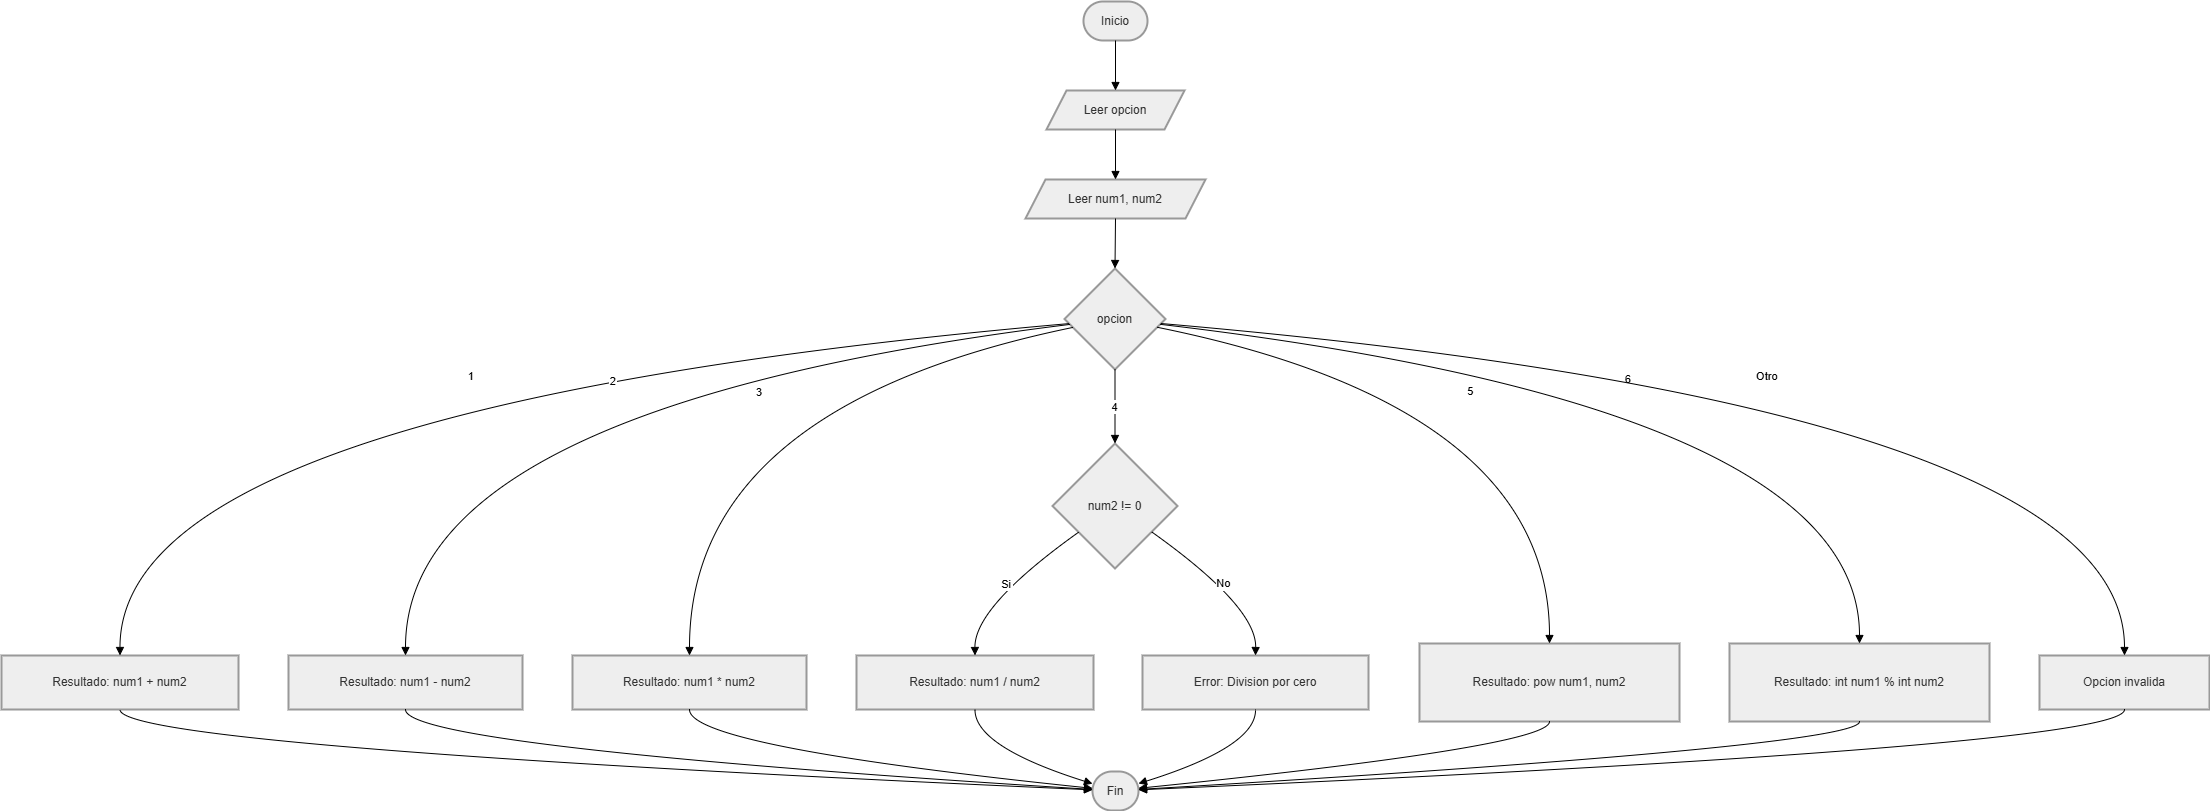

The diagram above was exported from draw.io. Its source (the exported page's mxGraphModel, read from the mxfile embedded in the PNG):
<mxGraphModel dx="2434" dy="1337" grid="1" gridSize="10" guides="1" tooltips="1" connect="1" arrows="1" fold="1" page="1" pageScale="1" pageWidth="827" pageHeight="1169" background="none" math="0" shadow="0">
  <root>
    <mxCell id="0" />
    <mxCell id="1" parent="0" />
    <mxCell id="M3jiPHDtuVKC63RM2ufU-54" parent="1" style="rounded=1;whiteSpace=wrap;arcSize=50;strokeWidth=2;fillColor=light-dark(#eeeeee,#1f2020);strokeColor=light-dark(#999999,#cccccc);fontColor=light-dark(#333333,#cccccc);" value="Inicio" vertex="1">
      <mxGeometry height="39" width="64" x="1102" y="20" as="geometry" />
    </mxCell>
    <mxCell id="M3jiPHDtuVKC63RM2ufU-55" parent="1" style="shape=parallelogram;perimeter=parallelogramPerimeter;fixedSize=1;strokeWidth=2;whiteSpace=wrap;fillColor=light-dark(#eeeeee,#1f2020);strokeColor=light-dark(#999999,#cccccc);fontColor=light-dark(#333333,#cccccc);" value="Leer opcion" vertex="1">
      <mxGeometry height="39" width="138" x="1065" y="109" as="geometry" />
    </mxCell>
    <mxCell id="M3jiPHDtuVKC63RM2ufU-56" parent="1" style="shape=parallelogram;perimeter=parallelogramPerimeter;fixedSize=1;strokeWidth=2;whiteSpace=wrap;fillColor=light-dark(#eeeeee,#1f2020);strokeColor=light-dark(#999999,#cccccc);fontColor=light-dark(#333333,#cccccc);" value="Leer num1, num2" vertex="1">
      <mxGeometry height="39" width="180" x="1044" y="198" as="geometry" />
    </mxCell>
    <mxCell id="M3jiPHDtuVKC63RM2ufU-57" parent="1" style="rhombus;strokeWidth=2;whiteSpace=wrap;fillColor=light-dark(#eeeeee,#1f2020);strokeColor=light-dark(#999999,#cccccc);fontColor=light-dark(#333333,#cccccc);" value="opcion" vertex="1">
      <mxGeometry height="101" width="101" x="1083" y="287" as="geometry" />
    </mxCell>
    <mxCell id="M3jiPHDtuVKC63RM2ufU-58" parent="1" style="whiteSpace=wrap;strokeWidth=2;fillColor=light-dark(#eeeeee,#1f2020);strokeColor=light-dark(#999999,#cccccc);fontColor=light-dark(#333333,#cccccc);" value="Resultado: num1 + num2" vertex="1">
      <mxGeometry height="54" width="237" x="20" y="674" as="geometry" />
    </mxCell>
    <mxCell id="M3jiPHDtuVKC63RM2ufU-59" parent="1" style="whiteSpace=wrap;strokeWidth=2;fillColor=light-dark(#eeeeee,#1f2020);strokeColor=light-dark(#999999,#cccccc);fontColor=light-dark(#333333,#cccccc);" value="Resultado: num1 - num2" vertex="1">
      <mxGeometry height="54" width="234" x="307" y="674" as="geometry" />
    </mxCell>
    <mxCell id="M3jiPHDtuVKC63RM2ufU-60" parent="1" style="whiteSpace=wrap;strokeWidth=2;fillColor=light-dark(#eeeeee,#1f2020);strokeColor=light-dark(#999999,#cccccc);fontColor=light-dark(#333333,#cccccc);" value="Resultado: num1 * num2" vertex="1">
      <mxGeometry height="54" width="234" x="591" y="674" as="geometry" />
    </mxCell>
    <mxCell id="M3jiPHDtuVKC63RM2ufU-61" parent="1" style="rhombus;strokeWidth=2;whiteSpace=wrap;fillColor=light-dark(#eeeeee,#1f2020);strokeColor=light-dark(#999999,#cccccc);fontColor=light-dark(#333333,#cccccc);" value="num2 != 0" vertex="1">
      <mxGeometry height="125" width="125" x="1071" y="462" as="geometry" />
    </mxCell>
    <mxCell id="M3jiPHDtuVKC63RM2ufU-62" parent="1" style="whiteSpace=wrap;strokeWidth=2;fillColor=light-dark(#eeeeee,#1f2020);strokeColor=light-dark(#999999,#cccccc);fontColor=light-dark(#333333,#cccccc);" value="Resultado: num1 / num2" vertex="1">
      <mxGeometry height="54" width="237" x="875" y="674" as="geometry" />
    </mxCell>
    <mxCell id="M3jiPHDtuVKC63RM2ufU-63" parent="1" style="whiteSpace=wrap;strokeWidth=2;fillColor=light-dark(#eeeeee,#1f2020);strokeColor=light-dark(#999999,#cccccc);fontColor=light-dark(#333333,#cccccc);" value="Error: Division por cero" vertex="1">
      <mxGeometry height="54" width="226" x="1161" y="674" as="geometry" />
    </mxCell>
    <mxCell id="M3jiPHDtuVKC63RM2ufU-64" parent="1" style="whiteSpace=wrap;strokeWidth=2;fillColor=light-dark(#eeeeee,#1f2020);strokeColor=light-dark(#999999,#cccccc);fontColor=light-dark(#333333,#cccccc);" value="Resultado: pow num1, num2" vertex="1">
      <mxGeometry height="78" width="260" x="1438" y="662" as="geometry" />
    </mxCell>
    <mxCell id="M3jiPHDtuVKC63RM2ufU-65" parent="1" style="whiteSpace=wrap;strokeWidth=2;fillColor=light-dark(#eeeeee,#1f2020);strokeColor=light-dark(#999999,#cccccc);fontColor=light-dark(#333333,#cccccc);" value="Resultado: int num1 % int num2" vertex="1">
      <mxGeometry height="78" width="260" x="1748" y="662" as="geometry" />
    </mxCell>
    <mxCell id="M3jiPHDtuVKC63RM2ufU-66" parent="1" style="whiteSpace=wrap;strokeWidth=2;fillColor=light-dark(#eeeeee,#1f2020);strokeColor=light-dark(#999999,#cccccc);fontColor=light-dark(#333333,#cccccc);" value="Opcion invalida" vertex="1">
      <mxGeometry height="54" width="170" x="2058" y="674" as="geometry" />
    </mxCell>
    <mxCell id="M3jiPHDtuVKC63RM2ufU-67" parent="1" style="rounded=1;whiteSpace=wrap;arcSize=50;strokeWidth=2;fillColor=light-dark(#eeeeee,#1f2020);strokeColor=light-dark(#999999,#cccccc);fontColor=light-dark(#333333,#cccccc);html=1;" value="Fin" vertex="1">
      <mxGeometry height="39" width="46" x="1111" y="790" as="geometry" />
    </mxCell>
    <mxCell id="M3jiPHDtuVKC63RM2ufU-68" edge="1" parent="1" source="M3jiPHDtuVKC63RM2ufU-54" style="curved=1;startArrow=none;endArrow=block;exitX=0.5;exitY=1;entryX=0.5;entryY=0;rounded=0;" target="M3jiPHDtuVKC63RM2ufU-55" value="">
      <mxGeometry relative="1" as="geometry">
        <Array as="points" />
      </mxGeometry>
    </mxCell>
    <mxCell id="M3jiPHDtuVKC63RM2ufU-69" edge="1" parent="1" source="M3jiPHDtuVKC63RM2ufU-55" style="curved=1;startArrow=none;endArrow=block;exitX=0.5;exitY=1;entryX=0.5;entryY=0;rounded=0;" target="M3jiPHDtuVKC63RM2ufU-56" value="">
      <mxGeometry relative="1" as="geometry">
        <Array as="points" />
      </mxGeometry>
    </mxCell>
    <mxCell id="M3jiPHDtuVKC63RM2ufU-70" edge="1" parent="1" source="M3jiPHDtuVKC63RM2ufU-56" style="curved=1;startArrow=none;endArrow=block;exitX=0.5;exitY=1;entryX=0.5;entryY=0;rounded=0;" target="M3jiPHDtuVKC63RM2ufU-57" value="">
      <mxGeometry relative="1" as="geometry">
        <Array as="points" />
      </mxGeometry>
    </mxCell>
    <mxCell id="M3jiPHDtuVKC63RM2ufU-71" edge="1" parent="1" source="M3jiPHDtuVKC63RM2ufU-57" style="curved=1;startArrow=none;endArrow=block;exitX=0;exitY=0.55;entryX=0.5;entryY=0;rounded=0;" target="M3jiPHDtuVKC63RM2ufU-58" value="1">
      <mxGeometry relative="1" as="geometry">
        <Array as="points">
          <mxPoint x="138" y="425" />
        </Array>
      </mxGeometry>
    </mxCell>
    <mxCell id="M3jiPHDtuVKC63RM2ufU-72" edge="1" parent="1" source="M3jiPHDtuVKC63RM2ufU-57" style="curved=1;startArrow=none;endArrow=block;exitX=0;exitY=0.56;entryX=0.5;entryY=0;rounded=0;" target="M3jiPHDtuVKC63RM2ufU-59" value="2">
      <mxGeometry relative="1" as="geometry">
        <Array as="points">
          <mxPoint x="424" y="425" />
        </Array>
      </mxGeometry>
    </mxCell>
    <mxCell id="M3jiPHDtuVKC63RM2ufU-73" edge="1" parent="1" source="M3jiPHDtuVKC63RM2ufU-57" style="curved=1;startArrow=none;endArrow=block;exitX=0;exitY=0.6;entryX=0.5;entryY=0;rounded=0;" target="M3jiPHDtuVKC63RM2ufU-60" value="3">
      <mxGeometry relative="1" as="geometry">
        <Array as="points">
          <mxPoint x="708" y="425" />
        </Array>
      </mxGeometry>
    </mxCell>
    <mxCell id="M3jiPHDtuVKC63RM2ufU-74" edge="1" parent="1" source="M3jiPHDtuVKC63RM2ufU-57" style="curved=1;startArrow=none;endArrow=block;exitX=0.5;exitY=1;entryX=0.5;entryY=0;rounded=0;" target="M3jiPHDtuVKC63RM2ufU-61" value="4">
      <mxGeometry relative="1" as="geometry">
        <Array as="points" />
      </mxGeometry>
    </mxCell>
    <mxCell id="M3jiPHDtuVKC63RM2ufU-75" edge="1" parent="1" source="M3jiPHDtuVKC63RM2ufU-61" style="curved=1;startArrow=none;endArrow=block;exitX=0;exitY=0.86;entryX=0.5;entryY=0;rounded=0;" target="M3jiPHDtuVKC63RM2ufU-62" value="Si">
      <mxGeometry relative="1" as="geometry">
        <Array as="points">
          <mxPoint x="993" y="625" />
        </Array>
      </mxGeometry>
    </mxCell>
    <mxCell id="M3jiPHDtuVKC63RM2ufU-76" edge="1" parent="1" source="M3jiPHDtuVKC63RM2ufU-61" style="curved=1;startArrow=none;endArrow=block;exitX=1.01;exitY=0.86;entryX=0.5;entryY=0;rounded=0;" target="M3jiPHDtuVKC63RM2ufU-63" value="No">
      <mxGeometry relative="1" as="geometry">
        <Array as="points">
          <mxPoint x="1275" y="625" />
        </Array>
      </mxGeometry>
    </mxCell>
    <mxCell id="M3jiPHDtuVKC63RM2ufU-77" edge="1" parent="1" source="M3jiPHDtuVKC63RM2ufU-57" style="curved=1;startArrow=none;endArrow=block;exitX=1.01;exitY=0.6;entryX=0.5;entryY=0;rounded=0;" target="M3jiPHDtuVKC63RM2ufU-64" value="5">
      <mxGeometry relative="1" as="geometry">
        <Array as="points">
          <mxPoint x="1568" y="425" />
        </Array>
      </mxGeometry>
    </mxCell>
    <mxCell id="M3jiPHDtuVKC63RM2ufU-78" edge="1" parent="1" source="M3jiPHDtuVKC63RM2ufU-57" style="curved=1;startArrow=none;endArrow=block;exitX=1.01;exitY=0.56;entryX=0.5;entryY=0;rounded=0;" target="M3jiPHDtuVKC63RM2ufU-65" value="6">
      <mxGeometry relative="1" as="geometry">
        <Array as="points">
          <mxPoint x="1878" y="425" />
        </Array>
      </mxGeometry>
    </mxCell>
    <mxCell id="M3jiPHDtuVKC63RM2ufU-79" edge="1" parent="1" source="M3jiPHDtuVKC63RM2ufU-57" style="curved=1;startArrow=none;endArrow=block;exitX=1.01;exitY=0.55;entryX=0.5;entryY=0;rounded=0;" target="M3jiPHDtuVKC63RM2ufU-66" value="Otro">
      <mxGeometry relative="1" as="geometry">
        <Array as="points">
          <mxPoint x="2143" y="425" />
        </Array>
      </mxGeometry>
    </mxCell>
    <mxCell id="M3jiPHDtuVKC63RM2ufU-80" edge="1" parent="1" source="M3jiPHDtuVKC63RM2ufU-58" style="curved=1;startArrow=none;endArrow=block;exitX=0.5;exitY=1;entryX=-0.01;entryY=0.47;rounded=0;" target="M3jiPHDtuVKC63RM2ufU-67" value="">
      <mxGeometry relative="1" as="geometry">
        <Array as="points">
          <mxPoint x="138" y="765" />
        </Array>
      </mxGeometry>
    </mxCell>
    <mxCell id="M3jiPHDtuVKC63RM2ufU-81" edge="1" parent="1" source="M3jiPHDtuVKC63RM2ufU-59" style="curved=1;startArrow=none;endArrow=block;exitX=0.5;exitY=1;entryX=-0.01;entryY=0.46;rounded=0;" target="M3jiPHDtuVKC63RM2ufU-67" value="">
      <mxGeometry relative="1" as="geometry">
        <Array as="points">
          <mxPoint x="424" y="765" />
        </Array>
      </mxGeometry>
    </mxCell>
    <mxCell id="M3jiPHDtuVKC63RM2ufU-82" edge="1" parent="1" source="M3jiPHDtuVKC63RM2ufU-60" style="curved=1;startArrow=none;endArrow=block;exitX=0.5;exitY=1;entryX=-0.01;entryY=0.43;rounded=0;" target="M3jiPHDtuVKC63RM2ufU-67" value="">
      <mxGeometry relative="1" as="geometry">
        <Array as="points">
          <mxPoint x="708" y="765" />
        </Array>
      </mxGeometry>
    </mxCell>
    <mxCell id="M3jiPHDtuVKC63RM2ufU-83" edge="1" parent="1" source="M3jiPHDtuVKC63RM2ufU-62" style="curved=1;startArrow=none;endArrow=block;exitX=0.5;exitY=1;entryX=-0.01;entryY=0.31;rounded=0;" target="M3jiPHDtuVKC63RM2ufU-67" value="">
      <mxGeometry relative="1" as="geometry">
        <Array as="points">
          <mxPoint x="993" y="765" />
        </Array>
      </mxGeometry>
    </mxCell>
    <mxCell id="M3jiPHDtuVKC63RM2ufU-84" edge="1" parent="1" source="M3jiPHDtuVKC63RM2ufU-63" style="curved=1;startArrow=none;endArrow=block;exitX=0.5;exitY=1;entryX=1;entryY=0.31;rounded=0;" target="M3jiPHDtuVKC63RM2ufU-67" value="">
      <mxGeometry relative="1" as="geometry">
        <Array as="points">
          <mxPoint x="1275" y="765" />
        </Array>
      </mxGeometry>
    </mxCell>
    <mxCell id="M3jiPHDtuVKC63RM2ufU-85" edge="1" parent="1" source="M3jiPHDtuVKC63RM2ufU-64" style="curved=1;startArrow=none;endArrow=block;exitX=0.5;exitY=1;entryX=1;entryY=0.43;rounded=0;" target="M3jiPHDtuVKC63RM2ufU-67" value="">
      <mxGeometry relative="1" as="geometry">
        <Array as="points">
          <mxPoint x="1568" y="765" />
        </Array>
      </mxGeometry>
    </mxCell>
    <mxCell id="M3jiPHDtuVKC63RM2ufU-86" edge="1" parent="1" source="M3jiPHDtuVKC63RM2ufU-65" style="curved=1;startArrow=none;endArrow=block;exitX=0.5;exitY=1;entryX=1;entryY=0.46;rounded=0;" target="M3jiPHDtuVKC63RM2ufU-67" value="">
      <mxGeometry relative="1" as="geometry">
        <Array as="points">
          <mxPoint x="1878" y="765" />
        </Array>
      </mxGeometry>
    </mxCell>
    <mxCell id="M3jiPHDtuVKC63RM2ufU-87" edge="1" parent="1" source="M3jiPHDtuVKC63RM2ufU-66" style="curved=1;startArrow=none;endArrow=block;exitX=0.5;exitY=1;entryX=1;entryY=0.47;rounded=0;" target="M3jiPHDtuVKC63RM2ufU-67" value="">
      <mxGeometry relative="1" as="geometry">
        <Array as="points">
          <mxPoint x="2143" y="765" />
        </Array>
      </mxGeometry>
    </mxCell>
  </root>
</mxGraphModel>